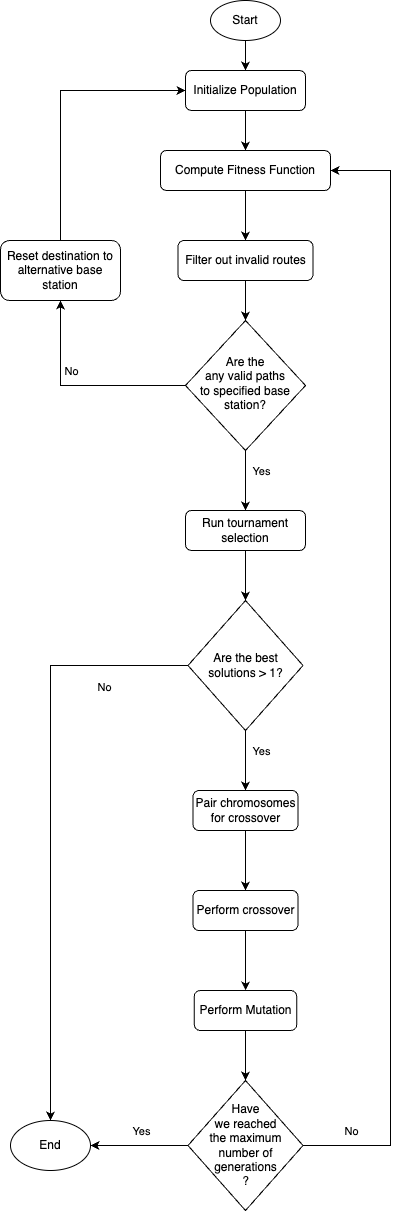

The diagram above was exported from draw.io. Its source (the exported page's mxGraphModel, read from the mxfile embedded in the PNG):
<mxGraphModel dx="1625" dy="771" grid="1" gridSize="10" guides="1" tooltips="1" connect="1" arrows="1" fold="1" page="1" pageScale="1" pageWidth="827" pageHeight="1169" math="0" shadow="0">
  <root>
    <mxCell id="WIyWlLk6GJQsqaUBKTNV-0" />
    <mxCell id="WIyWlLk6GJQsqaUBKTNV-1" parent="WIyWlLk6GJQsqaUBKTNV-0" />
    <mxCell id="Al6rPSk5GkYOEkyyNQ2s-3" value="" style="edgeStyle=orthogonalEdgeStyle;rounded=0;orthogonalLoop=1;jettySize=auto;html=1;" edge="1" parent="WIyWlLk6GJQsqaUBKTNV-1" source="WIyWlLk6GJQsqaUBKTNV-3" target="WIyWlLk6GJQsqaUBKTNV-7">
      <mxGeometry relative="1" as="geometry" />
    </mxCell>
    <mxCell id="WIyWlLk6GJQsqaUBKTNV-3" value="Initialize Population" style="rounded=1;whiteSpace=wrap;html=1;fontSize=12;glass=0;strokeWidth=1;shadow=0;" parent="WIyWlLk6GJQsqaUBKTNV-1" vertex="1">
      <mxGeometry x="155" y="70" width="120" height="40" as="geometry" />
    </mxCell>
    <mxCell id="Al6rPSk5GkYOEkyyNQ2s-6" style="edgeStyle=orthogonalEdgeStyle;rounded=0;orthogonalLoop=1;jettySize=auto;html=1;entryX=0.5;entryY=1;entryDx=0;entryDy=0;" edge="1" parent="WIyWlLk6GJQsqaUBKTNV-1" source="WIyWlLk6GJQsqaUBKTNV-6" target="Al6rPSk5GkYOEkyyNQ2s-5">
      <mxGeometry relative="1" as="geometry" />
    </mxCell>
    <mxCell id="Al6rPSk5GkYOEkyyNQ2s-7" value="No" style="edgeLabel;html=1;align=center;verticalAlign=middle;resizable=0;points=[];" vertex="1" connectable="0" parent="Al6rPSk5GkYOEkyyNQ2s-6">
      <mxGeometry x="-0.3524" relative="1" as="geometry">
        <mxPoint x="-47" y="-15" as="offset" />
      </mxGeometry>
    </mxCell>
    <mxCell id="Al6rPSk5GkYOEkyyNQ2s-9" style="edgeStyle=orthogonalEdgeStyle;rounded=0;orthogonalLoop=1;jettySize=auto;html=1;entryX=0.5;entryY=0;entryDx=0;entryDy=0;" edge="1" parent="WIyWlLk6GJQsqaUBKTNV-1" source="WIyWlLk6GJQsqaUBKTNV-6" target="WIyWlLk6GJQsqaUBKTNV-11">
      <mxGeometry relative="1" as="geometry" />
    </mxCell>
    <mxCell id="Al6rPSk5GkYOEkyyNQ2s-10" value="Yes" style="edgeLabel;html=1;align=center;verticalAlign=middle;resizable=0;points=[];" vertex="1" connectable="0" parent="Al6rPSk5GkYOEkyyNQ2s-9">
      <mxGeometry x="-0.3667" relative="1" as="geometry">
        <mxPoint x="15" y="1" as="offset" />
      </mxGeometry>
    </mxCell>
    <mxCell id="WIyWlLk6GJQsqaUBKTNV-6" value="Are the&lt;div&gt;any valid paths&lt;/div&gt;&lt;div&gt;to specified base&lt;/div&gt;&lt;div&gt;station?&lt;/div&gt;" style="rhombus;whiteSpace=wrap;html=1;shadow=0;fontFamily=Helvetica;fontSize=12;align=center;strokeWidth=1;spacing=6;spacingTop=-4;" parent="WIyWlLk6GJQsqaUBKTNV-1" vertex="1">
      <mxGeometry x="155" y="320" width="120" height="130" as="geometry" />
    </mxCell>
    <mxCell id="Al6rPSk5GkYOEkyyNQ2s-2" value="" style="edgeStyle=orthogonalEdgeStyle;rounded=0;orthogonalLoop=1;jettySize=auto;html=1;" edge="1" parent="WIyWlLk6GJQsqaUBKTNV-1" source="WIyWlLk6GJQsqaUBKTNV-7" target="WIyWlLk6GJQsqaUBKTNV-12">
      <mxGeometry relative="1" as="geometry" />
    </mxCell>
    <mxCell id="WIyWlLk6GJQsqaUBKTNV-7" value="Compute Fitness Function" style="rounded=1;whiteSpace=wrap;html=1;fontSize=12;glass=0;strokeWidth=1;shadow=0;" parent="WIyWlLk6GJQsqaUBKTNV-1" vertex="1">
      <mxGeometry x="130" y="150" width="170" height="40" as="geometry" />
    </mxCell>
    <mxCell id="Al6rPSk5GkYOEkyyNQ2s-12" value="" style="edgeStyle=orthogonalEdgeStyle;rounded=0;orthogonalLoop=1;jettySize=auto;html=1;entryX=0.5;entryY=0;entryDx=0;entryDy=0;" edge="1" parent="WIyWlLk6GJQsqaUBKTNV-1" source="WIyWlLk6GJQsqaUBKTNV-11" target="Al6rPSk5GkYOEkyyNQ2s-15">
      <mxGeometry relative="1" as="geometry">
        <mxPoint x="215" y="610" as="targetPoint" />
      </mxGeometry>
    </mxCell>
    <mxCell id="WIyWlLk6GJQsqaUBKTNV-11" value="Run tournament selection" style="rounded=1;whiteSpace=wrap;html=1;fontSize=12;glass=0;strokeWidth=1;shadow=0;" parent="WIyWlLk6GJQsqaUBKTNV-1" vertex="1">
      <mxGeometry x="155" y="510" width="120" height="40" as="geometry" />
    </mxCell>
    <mxCell id="Al6rPSk5GkYOEkyyNQ2s-4" value="" style="edgeStyle=orthogonalEdgeStyle;rounded=0;orthogonalLoop=1;jettySize=auto;html=1;" edge="1" parent="WIyWlLk6GJQsqaUBKTNV-1" source="WIyWlLk6GJQsqaUBKTNV-12" target="WIyWlLk6GJQsqaUBKTNV-6">
      <mxGeometry relative="1" as="geometry" />
    </mxCell>
    <mxCell id="WIyWlLk6GJQsqaUBKTNV-12" value="Filter out invalid routes" style="rounded=1;whiteSpace=wrap;html=1;fontSize=12;glass=0;strokeWidth=1;shadow=0;" parent="WIyWlLk6GJQsqaUBKTNV-1" vertex="1">
      <mxGeometry x="147.5" y="240" width="135" height="40" as="geometry" />
    </mxCell>
    <mxCell id="Al6rPSk5GkYOEkyyNQ2s-1" value="" style="edgeStyle=orthogonalEdgeStyle;rounded=0;orthogonalLoop=1;jettySize=auto;html=1;" edge="1" parent="WIyWlLk6GJQsqaUBKTNV-1" source="Al6rPSk5GkYOEkyyNQ2s-0" target="WIyWlLk6GJQsqaUBKTNV-3">
      <mxGeometry relative="1" as="geometry" />
    </mxCell>
    <mxCell id="Al6rPSk5GkYOEkyyNQ2s-0" value="Start" style="ellipse;whiteSpace=wrap;html=1;" vertex="1" parent="WIyWlLk6GJQsqaUBKTNV-1">
      <mxGeometry x="180" width="70" height="40" as="geometry" />
    </mxCell>
    <mxCell id="Al6rPSk5GkYOEkyyNQ2s-8" style="edgeStyle=orthogonalEdgeStyle;rounded=0;orthogonalLoop=1;jettySize=auto;html=1;entryX=0;entryY=0.5;entryDx=0;entryDy=0;exitX=0.5;exitY=0;exitDx=0;exitDy=0;" edge="1" parent="WIyWlLk6GJQsqaUBKTNV-1" source="Al6rPSk5GkYOEkyyNQ2s-5" target="WIyWlLk6GJQsqaUBKTNV-3">
      <mxGeometry relative="1" as="geometry" />
    </mxCell>
    <mxCell id="Al6rPSk5GkYOEkyyNQ2s-5" value="Reset destination to&lt;div&gt;alternative base station&lt;/div&gt;" style="rounded=1;whiteSpace=wrap;html=1;" vertex="1" parent="WIyWlLk6GJQsqaUBKTNV-1">
      <mxGeometry x="-30" y="240" width="120" height="60" as="geometry" />
    </mxCell>
    <mxCell id="Al6rPSk5GkYOEkyyNQ2s-14" style="edgeStyle=orthogonalEdgeStyle;rounded=0;orthogonalLoop=1;jettySize=auto;html=1;entryX=0.5;entryY=0;entryDx=0;entryDy=0;" edge="1" parent="WIyWlLk6GJQsqaUBKTNV-1">
      <mxGeometry relative="1" as="geometry">
        <mxPoint x="150" y="630" as="sourcePoint" />
        <mxPoint x="150" y="630" as="targetPoint" />
      </mxGeometry>
    </mxCell>
    <mxCell id="Al6rPSk5GkYOEkyyNQ2s-17" style="edgeStyle=orthogonalEdgeStyle;rounded=0;orthogonalLoop=1;jettySize=auto;html=1;" edge="1" parent="WIyWlLk6GJQsqaUBKTNV-1" source="Al6rPSk5GkYOEkyyNQ2s-15" target="Al6rPSk5GkYOEkyyNQ2s-16">
      <mxGeometry relative="1" as="geometry" />
    </mxCell>
    <mxCell id="Al6rPSk5GkYOEkyyNQ2s-18" value="No" style="edgeLabel;html=1;align=center;verticalAlign=middle;resizable=0;points=[];" vertex="1" connectable="0" parent="Al6rPSk5GkYOEkyyNQ2s-17">
      <mxGeometry x="-0.561" y="3" relative="1" as="geometry">
        <mxPoint x="46" y="18" as="offset" />
      </mxGeometry>
    </mxCell>
    <mxCell id="Al6rPSk5GkYOEkyyNQ2s-20" style="edgeStyle=orthogonalEdgeStyle;rounded=0;orthogonalLoop=1;jettySize=auto;html=1;entryX=0.5;entryY=0;entryDx=0;entryDy=0;" edge="1" parent="WIyWlLk6GJQsqaUBKTNV-1" source="Al6rPSk5GkYOEkyyNQ2s-15" target="Al6rPSk5GkYOEkyyNQ2s-19">
      <mxGeometry relative="1" as="geometry" />
    </mxCell>
    <mxCell id="Al6rPSk5GkYOEkyyNQ2s-23" value="Yes" style="edgeLabel;html=1;align=center;verticalAlign=middle;resizable=0;points=[];" vertex="1" connectable="0" parent="Al6rPSk5GkYOEkyyNQ2s-20">
      <mxGeometry x="-0.4333" y="3" relative="1" as="geometry">
        <mxPoint x="12" y="3" as="offset" />
      </mxGeometry>
    </mxCell>
    <mxCell id="Al6rPSk5GkYOEkyyNQ2s-15" value="Are the best solutions &amp;gt; 1?" style="rhombus;whiteSpace=wrap;html=1;" vertex="1" parent="WIyWlLk6GJQsqaUBKTNV-1">
      <mxGeometry x="157.5" y="600" width="115" height="130" as="geometry" />
    </mxCell>
    <mxCell id="Al6rPSk5GkYOEkyyNQ2s-16" value="End" style="ellipse;whiteSpace=wrap;html=1;" vertex="1" parent="WIyWlLk6GJQsqaUBKTNV-1">
      <mxGeometry x="-20" y="1120" width="80" height="50" as="geometry" />
    </mxCell>
    <mxCell id="Al6rPSk5GkYOEkyyNQ2s-22" value="" style="edgeStyle=orthogonalEdgeStyle;rounded=0;orthogonalLoop=1;jettySize=auto;html=1;" edge="1" parent="WIyWlLk6GJQsqaUBKTNV-1" source="Al6rPSk5GkYOEkyyNQ2s-19" target="Al6rPSk5GkYOEkyyNQ2s-21">
      <mxGeometry relative="1" as="geometry" />
    </mxCell>
    <mxCell id="Al6rPSk5GkYOEkyyNQ2s-19" value="Pair chromosomes for crossover" style="rounded=1;whiteSpace=wrap;html=1;" vertex="1" parent="WIyWlLk6GJQsqaUBKTNV-1">
      <mxGeometry x="162.5" y="790" width="105" height="40" as="geometry" />
    </mxCell>
    <mxCell id="Al6rPSk5GkYOEkyyNQ2s-25" value="" style="edgeStyle=orthogonalEdgeStyle;rounded=0;orthogonalLoop=1;jettySize=auto;html=1;" edge="1" parent="WIyWlLk6GJQsqaUBKTNV-1" source="Al6rPSk5GkYOEkyyNQ2s-21" target="Al6rPSk5GkYOEkyyNQ2s-24">
      <mxGeometry relative="1" as="geometry" />
    </mxCell>
    <mxCell id="Al6rPSk5GkYOEkyyNQ2s-21" value="Perform crossover" style="rounded=1;whiteSpace=wrap;html=1;" vertex="1" parent="WIyWlLk6GJQsqaUBKTNV-1">
      <mxGeometry x="162.5" y="890" width="105" height="40" as="geometry" />
    </mxCell>
    <mxCell id="Al6rPSk5GkYOEkyyNQ2s-27" value="" style="edgeStyle=orthogonalEdgeStyle;rounded=0;orthogonalLoop=1;jettySize=auto;html=1;" edge="1" parent="WIyWlLk6GJQsqaUBKTNV-1" source="Al6rPSk5GkYOEkyyNQ2s-24" target="Al6rPSk5GkYOEkyyNQ2s-26">
      <mxGeometry relative="1" as="geometry" />
    </mxCell>
    <mxCell id="Al6rPSk5GkYOEkyyNQ2s-24" value="Perform Mutation" style="rounded=1;whiteSpace=wrap;html=1;" vertex="1" parent="WIyWlLk6GJQsqaUBKTNV-1">
      <mxGeometry x="163.75" y="990" width="102.5" height="40" as="geometry" />
    </mxCell>
    <mxCell id="Al6rPSk5GkYOEkyyNQ2s-28" style="edgeStyle=orthogonalEdgeStyle;rounded=0;orthogonalLoop=1;jettySize=auto;html=1;entryX=1;entryY=0.5;entryDx=0;entryDy=0;" edge="1" parent="WIyWlLk6GJQsqaUBKTNV-1" source="Al6rPSk5GkYOEkyyNQ2s-26" target="Al6rPSk5GkYOEkyyNQ2s-16">
      <mxGeometry relative="1" as="geometry" />
    </mxCell>
    <mxCell id="Al6rPSk5GkYOEkyyNQ2s-31" value="Yes" style="edgeLabel;html=1;align=center;verticalAlign=middle;resizable=0;points=[];" vertex="1" connectable="0" parent="Al6rPSk5GkYOEkyyNQ2s-28">
      <mxGeometry x="-0.3333" y="-2" relative="1" as="geometry">
        <mxPoint x="-14" y="-13" as="offset" />
      </mxGeometry>
    </mxCell>
    <mxCell id="Al6rPSk5GkYOEkyyNQ2s-29" style="edgeStyle=orthogonalEdgeStyle;rounded=0;orthogonalLoop=1;jettySize=auto;html=1;entryX=1;entryY=0.5;entryDx=0;entryDy=0;" edge="1" parent="WIyWlLk6GJQsqaUBKTNV-1" source="Al6rPSk5GkYOEkyyNQ2s-26" target="WIyWlLk6GJQsqaUBKTNV-7">
      <mxGeometry relative="1" as="geometry">
        <Array as="points">
          <mxPoint x="360" y="1145" />
          <mxPoint x="360" y="170" />
        </Array>
      </mxGeometry>
    </mxCell>
    <mxCell id="Al6rPSk5GkYOEkyyNQ2s-30" value="No" style="edgeLabel;html=1;align=center;verticalAlign=middle;resizable=0;points=[];" vertex="1" connectable="0" parent="Al6rPSk5GkYOEkyyNQ2s-29">
      <mxGeometry x="-0.9403" relative="1" as="geometry">
        <mxPoint x="14" y="-15" as="offset" />
      </mxGeometry>
    </mxCell>
    <mxCell id="Al6rPSk5GkYOEkyyNQ2s-26" value="Have&lt;div&gt;we reached&lt;/div&gt;&lt;div&gt;the maximum number of&lt;/div&gt;&lt;div&gt;generations&lt;/div&gt;&lt;div&gt;?&lt;/div&gt;" style="rhombus;whiteSpace=wrap;html=1;" vertex="1" parent="WIyWlLk6GJQsqaUBKTNV-1">
      <mxGeometry x="157.5" y="1080" width="115" height="130" as="geometry" />
    </mxCell>
  </root>
</mxGraphModel>